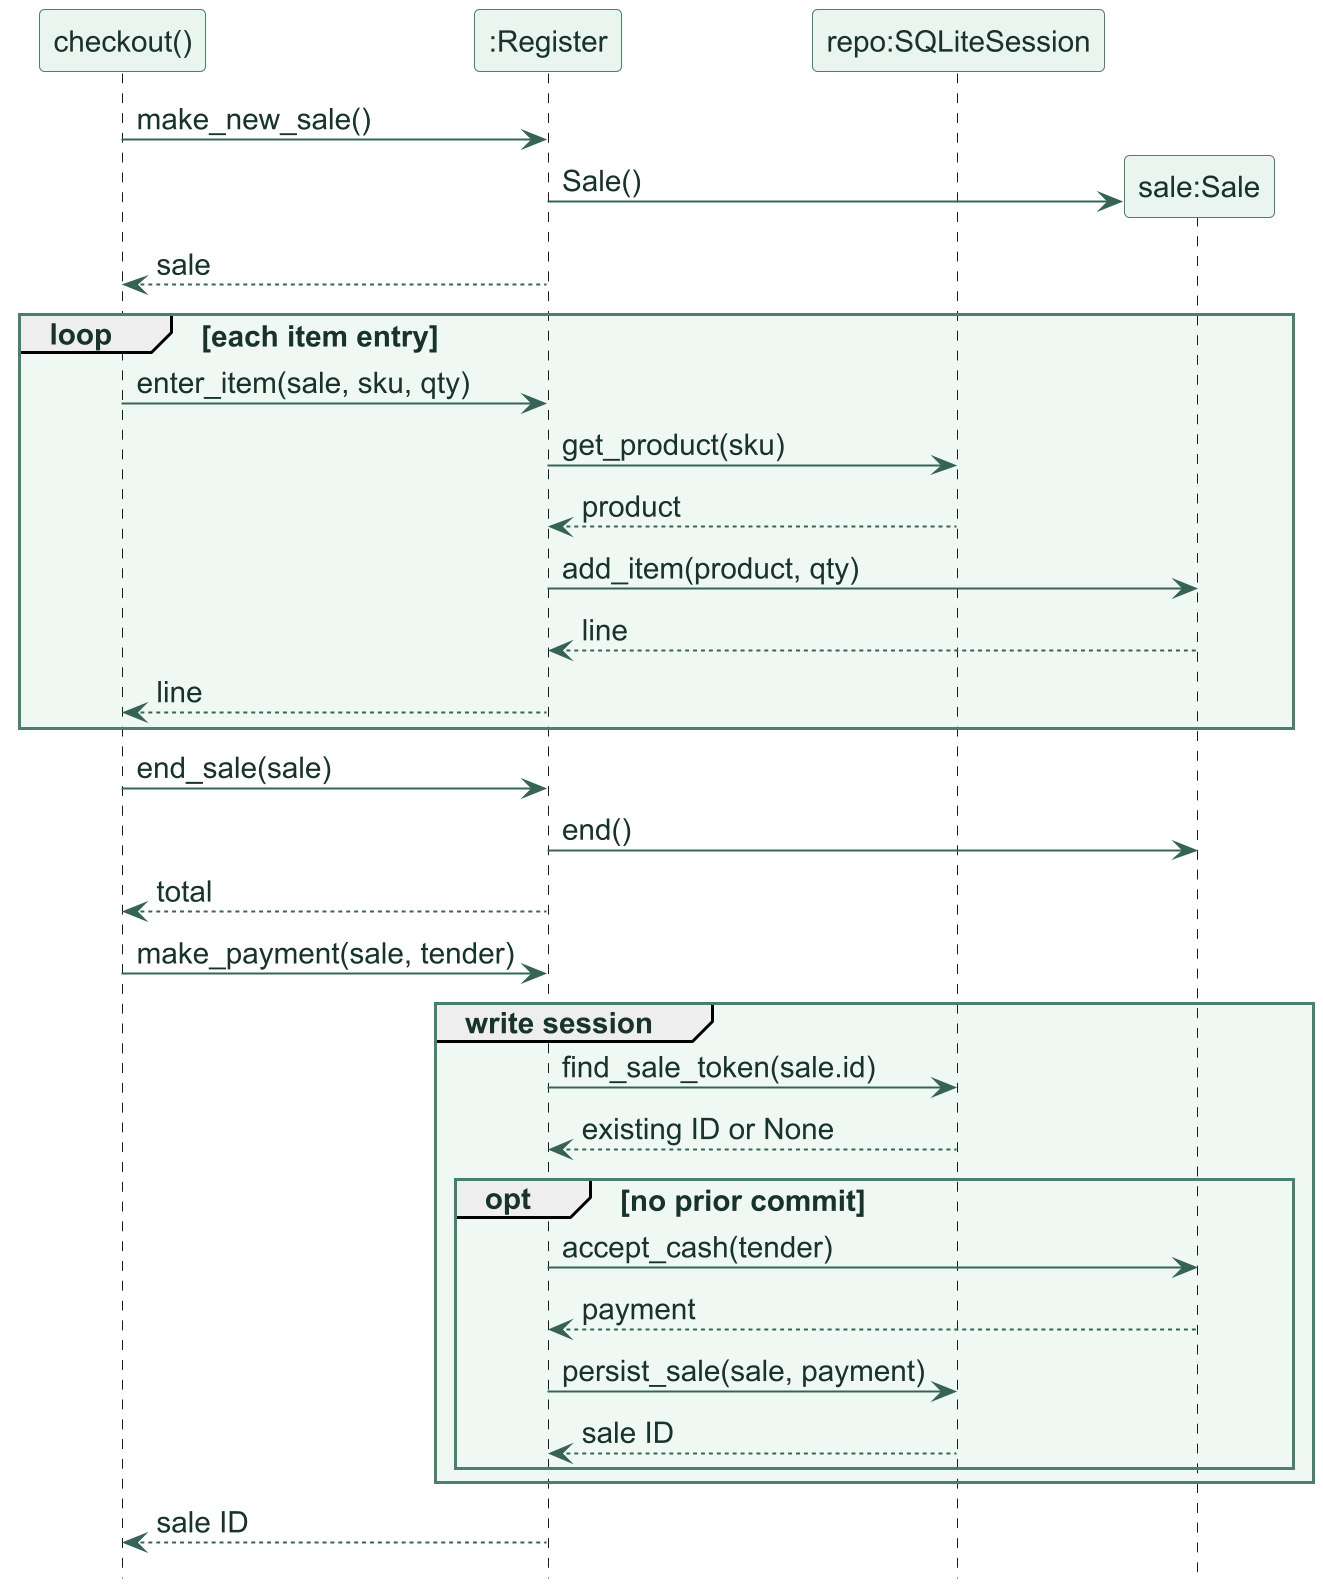

The diagram above was rendered by PlantUML. Its source (embedded in the PNG):
@startuml
skinparamlocked dpi 190
!include style.puml
hide footbox
participant "checkout()" as UI
participant ":Register" as R
participant "repo:SQLiteSession" as DB
participant "sale:Sale" as S
UI -> R : make_new_sale()
create S
R -> S : Sale()
R --> UI : sale
loop each item entry
 UI -> R : enter_item(sale, sku, qty)
 R -> DB : get_product(sku)
 DB --> R : product
 R -> S : add_item(product, qty)
 S --> R : line
 R --> UI : line
end
UI -> R : end_sale(sale)
R -> S : end()
R --> UI : total
UI -> R : make_payment(sale, tender)
group write session
 R -> DB : find_sale_token(sale.id)
 DB --> R : existing ID or None
 opt no prior commit
  R -> S : accept_cash(tender)
  S --> R : payment
  R -> DB : persist_sale(sale, payment)
  DB --> R : sale ID
 end
end
R --> UI : sale ID
@enduml